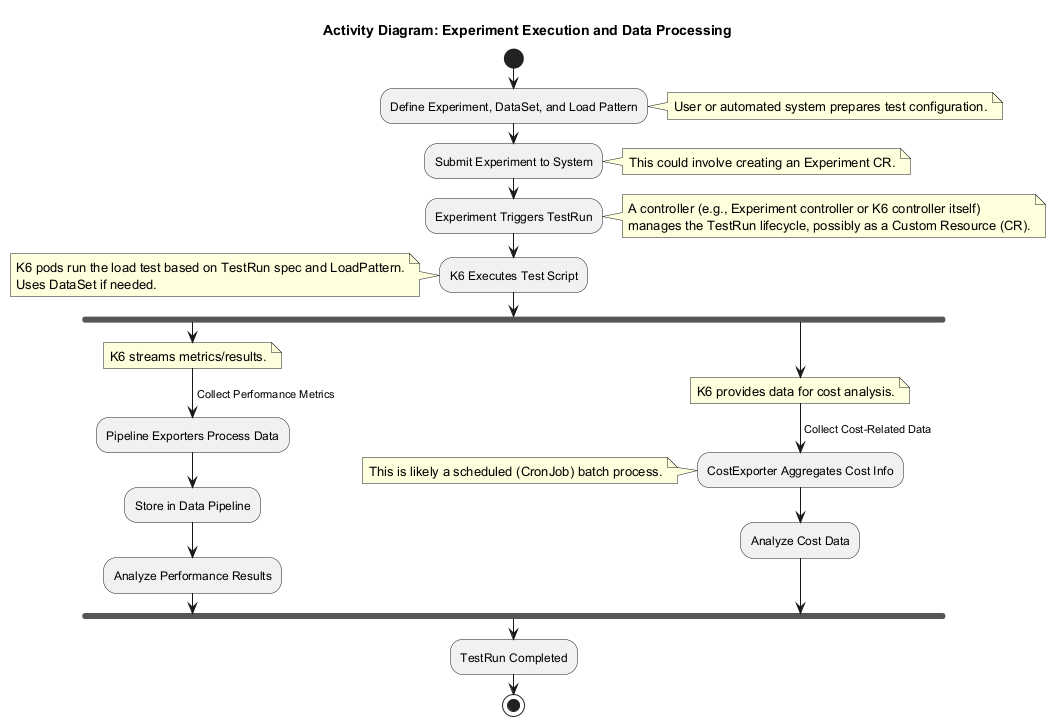

The diagram above was rendered by PlantUML. Its source (embedded in the PNG):
@startuml
title Activity Diagram: Experiment Execution and Data Processing

start
:Define Experiment, DataSet, and Load Pattern;
note right: User or automated system prepares test configuration.
:Submit Experiment to System;
note right: This could involve creating an Experiment CR.
:Experiment Triggers TestRun;
note right: A controller (e.g., Experiment controller or K6 controller itself)\nmanages the TestRun lifecycle, possibly as a Custom Resource (CR).
:K6 Executes Test Script;
note left: K6 pods run the load test based on TestRun spec and LoadPattern.\nUses DataSet if needed.

fork
  -> Collect Performance Metrics;
  note right: K6 streams metrics/results.
  :Pipeline Exporters Process Data;
  :Store in Data Pipeline;
  :Analyze Performance Results;
fork again
  -> Collect Cost-Related Data;
  note right: K6 provides data for cost analysis.
  :CostExporter Aggregates Cost Info;
  note left: This is likely a scheduled (CronJob) batch process.
  :Analyze Cost Data;
end fork
:TestRun Completed;
stop
@enduml